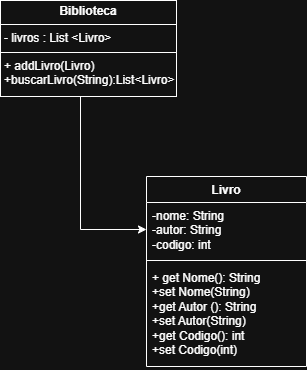

The diagram above was exported from draw.io. Its source (the exported page's mxGraphModel, read from the mxfile embedded in the PNG):
<mxGraphModel dx="1426" dy="785" grid="1" gridSize="10" guides="1" tooltips="1" connect="1" arrows="1" fold="1" page="1" pageScale="1" pageWidth="827" pageHeight="1169" background="#ffffff" math="0" shadow="0">
  <root>
    <mxCell id="0" />
    <mxCell id="1" parent="0" />
    <mxCell id="YeuehNPRzp1xUowYBhYw-12" style="edgeStyle=elbowEdgeStyle;rounded=0;orthogonalLoop=1;jettySize=auto;html=1;exitX=0.5;exitY=1;exitDx=0;exitDy=0;entryX=0;entryY=0.5;entryDx=0;entryDy=0;" edge="1" parent="1" source="YeuehNPRzp1xUowYBhYw-5" target="YeuehNPRzp1xUowYBhYw-7">
      <mxGeometry relative="1" as="geometry">
        <Array as="points">
          <mxPoint x="494" y="270" />
        </Array>
      </mxGeometry>
    </mxCell>
    <mxCell id="YeuehNPRzp1xUowYBhYw-5" value="&lt;p style=&quot;margin:0px;margin-top:4px;text-align:center;&quot;&gt;&lt;b&gt;Biblioteca&lt;/b&gt;&lt;/p&gt;&lt;hr size=&quot;1&quot; style=&quot;border-style:solid;&quot;&gt;&lt;p style=&quot;margin:0px;margin-left:4px;&quot;&gt;- livros : List &amp;lt;Livro&amp;gt;&lt;/p&gt;&lt;hr size=&quot;1&quot; style=&quot;border-style:solid;&quot;&gt;&lt;p style=&quot;margin:0px;margin-left:4px;&quot;&gt;+ addLivro(Livro)&lt;/p&gt;&lt;p style=&quot;margin:0px;margin-left:4px;&quot;&gt;+buscarLivro(String):List&amp;lt;Livro&amp;gt;&lt;/p&gt;" style="verticalAlign=top;align=left;overflow=fill;html=1;whiteSpace=wrap;" vertex="1" parent="1">
      <mxGeometry x="414" y="124" width="176" height="96" as="geometry" />
    </mxCell>
    <mxCell id="YeuehNPRzp1xUowYBhYw-6" value="Livro" style="swimlane;fontStyle=1;align=center;verticalAlign=top;childLayout=stackLayout;horizontal=1;startSize=26;horizontalStack=0;resizeParent=1;resizeParentMax=0;resizeLast=0;collapsible=1;marginBottom=0;whiteSpace=wrap;html=1;" vertex="1" parent="1">
      <mxGeometry x="560" y="300" width="160" height="190" as="geometry">
        <mxRectangle x="560" y="300" width="100" height="30" as="alternateBounds" />
      </mxGeometry>
    </mxCell>
    <mxCell id="YeuehNPRzp1xUowYBhYw-7" value="-nome: String&lt;div&gt;-autor: String&lt;/div&gt;&lt;div&gt;-codigo: int&lt;/div&gt;" style="text;strokeColor=none;fillColor=none;align=left;verticalAlign=top;spacingLeft=4;spacingRight=4;overflow=hidden;rotatable=0;points=[[0,0.5],[1,0.5]];portConstraint=eastwest;whiteSpace=wrap;html=1;" vertex="1" parent="YeuehNPRzp1xUowYBhYw-6">
      <mxGeometry y="26" width="160" height="54" as="geometry" />
    </mxCell>
    <mxCell id="YeuehNPRzp1xUowYBhYw-8" value="" style="line;strokeWidth=1;fillColor=none;align=left;verticalAlign=middle;spacingTop=-1;spacingLeft=3;spacingRight=3;rotatable=0;labelPosition=right;points=[];portConstraint=eastwest;strokeColor=inherit;" vertex="1" parent="YeuehNPRzp1xUowYBhYw-6">
      <mxGeometry y="80" width="160" height="8" as="geometry" />
    </mxCell>
    <mxCell id="YeuehNPRzp1xUowYBhYw-9" value="+ get Nome(): String&lt;div&gt;+set Nome(String)&lt;/div&gt;&lt;div&gt;+get Autor ():&amp;nbsp;&lt;span style=&quot;background-color: transparent; color: light-dark(rgb(0, 0, 0), rgb(255, 255, 255));&quot;&gt;String&lt;/span&gt;&lt;/div&gt;&lt;div&gt;&lt;span style=&quot;background-color: transparent; color: light-dark(rgb(0, 0, 0), rgb(255, 255, 255));&quot;&gt;+set Autor(&lt;/span&gt;&lt;span style=&quot;background-color: transparent; color: light-dark(rgb(0, 0, 0), rgb(255, 255, 255));&quot;&gt;String)&lt;/span&gt;&lt;/div&gt;&lt;div&gt;&lt;span style=&quot;background-color: transparent; color: light-dark(rgb(0, 0, 0), rgb(255, 255, 255));&quot;&gt;+get Codigo(): int&lt;/span&gt;&lt;/div&gt;&lt;div&gt;&lt;span style=&quot;background-color: transparent; color: light-dark(rgb(0, 0, 0), rgb(255, 255, 255));&quot;&gt;+set Codigo(int)&lt;/span&gt;&lt;/div&gt;" style="text;strokeColor=none;fillColor=none;align=left;verticalAlign=top;spacingLeft=4;spacingRight=4;overflow=hidden;rotatable=0;points=[[0,0.5],[1,0.5]];portConstraint=eastwest;whiteSpace=wrap;html=1;" vertex="1" parent="YeuehNPRzp1xUowYBhYw-6">
      <mxGeometry y="88" width="160" height="102" as="geometry" />
    </mxCell>
  </root>
</mxGraphModel>